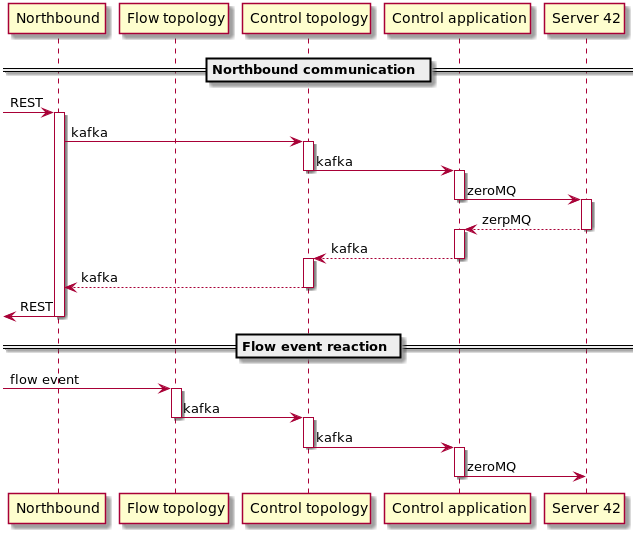

The diagram above was rendered by PlantUML. Its source (embedded in the PNG):
@startuml

participant Northbound as NB
participant "Flow topology" as FT
participant "Control topology" as CPT
participant "Control application " as CPA
participant "Server 42" as S42

== Northbound communication ==

-> NB: REST
activate NB
NB -> CPT : kafka
activate CPT
CPT -> CPA: kafka
deactivate CPT
activate CPA
CPA -> S42: zeroMQ
deactivate CPA
activate S42
CPA <-- S42: zerpMQ
deactivate S42
activate CPA
CPA --> CPT: kafka
deactivate CPA
activate CPT
NB <-- CPT: kafka
deactivate CPT
<- NB: REST
deactivate NB

== Flow event reaction ==

-> FT : flow event
activate FT
FT -> CPT : kafka
deactivate FT
activate CPT
CPT -> CPA: kafka
deactivate CPT
activate CPA
CPA -> S42: zeroMQ
deactivate CPA


@enduml